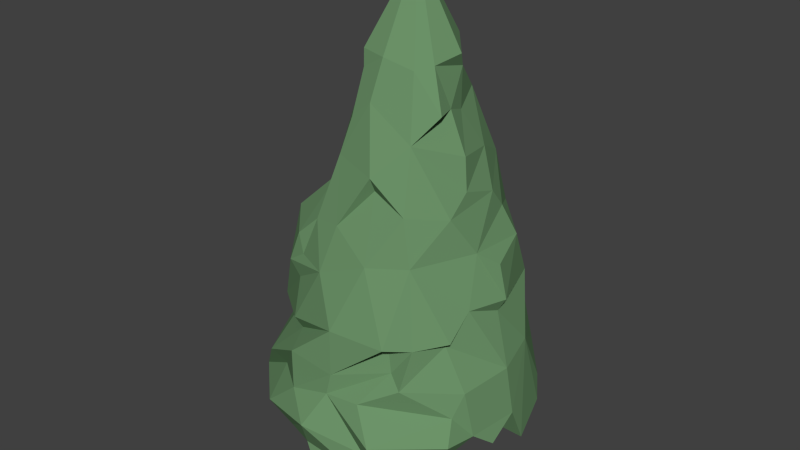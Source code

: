 # Source: rome_tree_anim.blend  (saved by Blender 2.59.0; exported with 4.5.12 LTS)
import bpy
from mathutils import Matrix  # noqa: F401  (used for matrix-valued properties, if any)

bpy.ops.wm.read_factory_settings(use_empty=True)
scene = bpy.context.scene
scene.name = 'Scene'

# ---- collections
col_collection_1 = bpy.data.collections.new('Collection 1'); scene.collection.children.link(col_collection_1)
col_collection_2 = bpy.data.collections.new('Collection 2'); scene.collection.children.link(col_collection_2)
col_collection_3 = bpy.data.collections.new('Collection 3'); scene.collection.children.link(col_collection_3)
col_collection_4 = bpy.data.collections.new('Collection 4'); scene.collection.children.link(col_collection_4)
col_collection_5 = bpy.data.collections.new('Collection 5'); scene.collection.children.link(col_collection_5)
col_collection_6 = bpy.data.collections.new('Collection 6'); scene.collection.children.link(col_collection_6)
col_collection_7 = bpy.data.collections.new('Collection 7'); scene.collection.children.link(col_collection_7)
col_collection_8 = bpy.data.collections.new('Collection 8'); scene.collection.children.link(col_collection_8)
col_collection_9 = bpy.data.collections.new('Collection 9'); scene.collection.children.link(col_collection_9)
col_collection_10 = bpy.data.collections.new('Collection 10'); scene.collection.children.link(col_collection_10)
col_collection_11 = bpy.data.collections.new('Collection 11'); scene.collection.children.link(col_collection_11)
col_collection_12 = bpy.data.collections.new('Collection 12'); scene.collection.children.link(col_collection_12)
col_collection_13 = bpy.data.collections.new('Collection 13'); scene.collection.children.link(col_collection_13)
col_collection_14 = bpy.data.collections.new('Collection 14'); scene.collection.children.link(col_collection_14)
col_collection_15 = bpy.data.collections.new('Collection 15'); scene.collection.children.link(col_collection_15)
col_collection_16 = bpy.data.collections.new('Collection 16'); scene.collection.children.link(col_collection_16)
col_collection_17 = bpy.data.collections.new('Collection 17'); scene.collection.children.link(col_collection_17)
col_collection_18 = bpy.data.collections.new('Collection 18'); scene.collection.children.link(col_collection_18)
col_collection_19 = bpy.data.collections.new('Collection 19'); scene.collection.children.link(col_collection_19)
col_collection_20 = bpy.data.collections.new('Collection 20'); scene.collection.children.link(col_collection_20)

# ---- materials (node trees are filled in below, after node groups)
mat_evergreen_leavessg = bpy.data.materials.new('Evergreen_LeavesSG')
mat_evergreen_leavessg.alpha_threshold = 0.0
mat_evergreen_leavessg.use_transparent_shadow = False
mat_evergreen_leavessg.diffuse_color = (0.15, 0.29, 0.14, 1.0)
mat_evergreen_leavessg.roughness = 0.5
mat_evergreen_leavessg.line_color = (0.0, 0.0, 0.0, 1.0)
mat_evergreen_trunksg = bpy.data.materials.new('Evergreen_TrunkSG')
mat_evergreen_trunksg.alpha_threshold = 0.0
mat_evergreen_trunksg.use_transparent_shadow = False
mat_evergreen_trunksg.diffuse_color = (0.29, 0.17, 0.0, 1.0)
mat_evergreen_trunksg.roughness = 0.5
mat_evergreen_trunksg.line_color = (0.0, 0.0, 0.0, 1.0)

# ---- material node trees

# ---- world
world_world = bpy.data.worlds.new('World'); scene.world = world_world
world_world.color = (0.05088, 0.05088, 0.05088)
world_world.use_sun_shadow = False
world_world.sun_shadow_jitter_overblur = 0.0
world_world.cycles.sampling_method = 'MANUAL'
world_world.cycles.sample_map_resolution = 256

# ---- meshes
me_evergreen_low = bpy.data.meshes.new('evergreen_low')
me_evergreen_low.from_pydata([(10.37, 12.07, 545.7), (140.9, 4.281, 109.5), (138.8, -24.41, 87.46), (113.8, -75.75, 83.18), (110.5, -81.72, 62.75), (79.76, -107.5, 64.36), (52.71, -118.8, 87.14), (46.59, -122.4, 63.31), (-2.843, -128.3, 45.09), (-17.06, -125.0, 72.77), (-47.83, -115.2, 73.42), (-53.03, -100.7, 67.49), (-110.8, -56.29, 77.14), (-125.8, -11.39, 76.75), (-123.8, -16.69, 93.27), (-124.9, 1.243, 178.5), (-93.65, -34.59, 243.0), (-88.53, -48.49, 287.3), (-23.36, -59.07, 363.0), (-56.76, -84.22, 279.5), (-71.79, -82.84, 244.4), (-18.55, -97.02, 254.7), (32.14, -90.08, 274.2), (8.651, -114.5, 208.0), (84.22, -83.69, 200.8), (79.3, -97.03, 160.6), (122.6, -51.38, 153.3), (109.8, -59.14, 207.4), (-51.53, -100.4, 193.7), (-108.2, -54.97, 180.6), (-128.5, -22.92, 140.8), (-83.79, -104.6, 144.6), (-118.1, -78.08, 99.82), (-36.28, -121.6, 171.0), (-116.8, 11.75, 155.7), (-143.5, 3.212, 112.1), (-124.5, 12.84, 111.1), (-71.62, -122.5, 97.22), (-8.137, -141.1, 105.9), (6.529, -119.2, 138.4), (-71.0, -95.86, 128.6), (117.2, -63.69, 129.1), (127.6, -82.65, 110.0), (66.5, -129.2, 106.2), (129.9, -45.55, 104.2), (-36.31, -121.5, 127.7), (57.32, -86.44, 200.7), (10.65, -117.0, 160.7), (63.13, -88.86, 171.0), (44.1, -117.0, 141.5), (-36.91, -78.44, 298.8), (59.0, -65.56, 323.8), (22.57, -62.96, 339.8), (23.11, -70.47, 355.0), (-16.13, -49.11, 399.4), (5.341, -48.57, 417.1), (-14.81, -33.37, 443.0), (64.3, -103.6, 203.2), (10.49, 86.3, 341.1), (29.39, 109.5, 270.9), (57.65, 122.5, 184.1), (50.45, 133.0, 121.2), (85.51, -7.081, 337.4), (87.37, 31.78, 325.7), (56.53, 20.12, 403.7), (80.2, -3.115, 369.8), (62.16, -2.968, 411.8), (38.81, -27.41, 448.5), (39.88, 58.86, 412.6), (33.04, 46.13, 466.7), (56.73, 18.61, 457.3), (50.04, -12.05, 452.0), (51.04, 28.33, 442.4), (70.73, 39.22, 365.1), (87.51, 48.67, 304.7), (117.7, 5.233, 268.2), (101.4, -9.925, 280.2), (64.43, 88.64, 289.3), (102.0, 54.62, 275.6), (98.58, 78.07, 225.5), (125.5, 44.23, 170.2), (123.3, 10.05, 229.7), (133.9, 1.285, 160.5), (92.03, 109.0, 127.4), (87.01, -32.7, 318.7), (58.49, 76.42, 345.7), (50.58, -45.91, 385.6), (-17.58, 129.3, 180.5), (-89.14, -11.39, 238.3), (-109.4, 17.99, 192.5), (-63.49, 14.72, 340.5), (-39.37, -20.99, 394.6), (-34.41, 69.92, 360.8), (-33.71, 71.69, 340.2), (-26.87, 57.59, 408.8), (6.705, 65.8, 416.9), (-40.23, 4.769, 420.7), (-17.98, -29.34, 459.2), (-35.34, 1.816, 455.9), (-45.56, -38.62, 329.3), (-58.31, 30.44, 321.3), (-35.29, 110.3, 270.6), (-3.315, 105.9, 291.1), (-46.67, 73.88, 288.6), (-77.05, -4.721, 293.5), (-80.34, 64.04, 266.3), (-43.82, 102.3, 236.4), (-9.979, 114.2, 241.9), (-104.7, 48.1, 200.1), (-65.6, 110.7, 154.1), (-16.63, 134.2, 150.1), (-112.9, 61.28, 133.9), (-103.9, 79.12, 113.6), (-43.92, 14.17, 381.9), (-27.4, 137.0, 103.2), (2.595, 141.1, 109.9), (-78.7, 111.9, 81.92), (-31.14, 138.2, 73.76), (-88.02, 100.2, 109.0), (-120.4, 52.67, 66.95), (128.2, 70.26, 83.08), (143.5, 19.19, 71.92), (120.0, 80.76, 105.5), (78.39, 124.6, 72.2), (9.256, -34.83, 457.3), (16.59, 51.94, 454.4), (2.146, 50.2, 459.5), (-21.72, 16.64, 458.5), (13.69, 88.94, 351.3), (67.23, -22.85, 410.9), (-61.35, 101.0, 143.4), (-47.75, -93.37, 179.9), (-93.43, -50.09, 168.5), (26.43, 106.0, 239.3), (77.01, 102.4, 204.9), (100.2, -53.66, 199.0), (108.1, -28.69, 228.7), (115.6, 7.746, 215.8), (8.855, 6.864, 87.54), (-8.257, -82.37, 301.7), (-47.81, 9.914, 393.6), (-52.85, -83.32, 256.9), (-58.21, -83.74, 230.0), (70.03, -70.35, 277.2), (-8.415, 11.39, 0.0), (4.806, -14.79, 0.0), (30.99, -1.572, 0.0), (4.806, -14.79, 96.55), (-8.415, 11.39, 96.55), (17.77, 24.61, 96.55), (-10.74, 9.37, 43.26), (17.77, 24.61, 0.0), (7.948, 20.0, 31.57), (26.29, 0.7142, 96.55)], [], [(17, 20, 19), (19, 20, 141), (32, 35, 12), (35, 36, 12), (36, 14, 12), (14, 13, 12), (43, 49, 39), (35, 32, 30), (30, 32, 31), (36, 35, 34), (40, 31, 32), (45, 38, 39), (37, 40, 32), (48, 46, 47), (49, 43, 41), (43, 42, 41), (44, 41, 42), (2, 1, 44), (41, 44, 26), (26, 44, 1), (47, 33, 45), (31, 40, 33), (40, 45, 33), (39, 47, 45), (25, 48, 49), (49, 48, 39), (46, 24, 57), (53, 52, 51), (0, 97, 124), (27, 24, 135), (53, 18, 139), (139, 18, 50), (20, 21, 141), (57, 47, 46), (55, 53, 86), (67, 0, 124), (139, 50, 21), (21, 50, 141), (131, 132, 31), (31, 132, 30), (143, 24, 27), (47, 23, 33), (41, 25, 49), (41, 26, 25), (38, 45, 37), (37, 45, 40), (15, 29, 16), (16, 29, 20), (20, 142, 21), (48, 47, 39), (131, 33, 23), (54, 18, 55), (55, 18, 53), (50, 18, 99), (31, 33, 131), (82, 26, 1), (64, 65, 73), (125, 126, 69), (72, 64, 68), (74, 76, 78), (78, 76, 75), (79, 81, 137), (80, 83, 134), (134, 83, 60), (77, 134, 59), (80, 134, 79), (134, 60, 133), (83, 61, 60), (76, 74, 63), (76, 81, 75), (78, 77, 74), (74, 77, 85), (73, 63, 85), (72, 69, 70), (70, 71, 72), (128, 68, 85), (85, 68, 73), (68, 64, 73), (78, 81, 79), (137, 81, 136), (65, 64, 66), (66, 64, 72), (134, 77, 79), (79, 77, 78), (85, 77, 59), (127, 96, 56), (94, 96, 126), (126, 96, 127), (105, 103, 101), (102, 101, 103), (100, 103, 105), (105, 106, 87), (130, 111, 108), (109, 108, 87), (87, 108, 105), (89, 88, 108), (108, 88, 104), (125, 95, 126), (126, 95, 94), (93, 103, 100), (104, 99, 100), (105, 104, 100), (91, 113, 90), (124, 97, 56), (107, 87, 106), (111, 130, 112), (108, 34, 89), (90, 100, 99), (54, 91, 18), (101, 106, 105), (58, 93, 128), (128, 93, 92), (105, 108, 104), (84, 86, 51), (51, 86, 53), (81, 76, 136), (76, 143, 136), (136, 143, 27), (135, 136, 27), (104, 16, 17), (15, 89, 34), (88, 16, 104), (34, 35, 30), (90, 99, 91), (91, 99, 18), (0, 98, 97), (0, 127, 98), (0, 126, 127), (0, 69, 126), (0, 71, 70), (0, 70, 69), (0, 67, 71), (9, 38, 10), (10, 38, 37), (38, 9, 7), (7, 9, 8), (39, 38, 6), (6, 38, 7), (5, 43, 6), (6, 43, 39), (12, 11, 32), (10, 37, 11), (11, 37, 32), (3, 43, 4), (4, 43, 5), (44, 42, 3), (3, 42, 43), (114, 110, 115), (115, 110, 87), (116, 130, 117), (117, 130, 114), (114, 130, 110), (118, 130, 116), (111, 119, 36), (119, 111, 112), (120, 80, 121), (121, 80, 1), (80, 82, 1), (122, 80, 120), (123, 83, 122), (122, 83, 80), (61, 83, 123), (130, 118, 112), (61, 115, 87), (61, 87, 60), (59, 102, 85), (102, 59, 107), (107, 133, 87), (87, 133, 60), (85, 102, 58), (65, 86, 62), (62, 86, 84), (106, 101, 107), (101, 102, 107), (91, 54, 96), (96, 54, 56), (55, 124, 56), (55, 67, 124), (127, 56, 98), (98, 56, 97), (68, 125, 72), (72, 125, 69), (95, 125, 68), (99, 104, 17), (50, 99, 19), (19, 99, 17), (139, 21, 22), (22, 52, 139), (100, 90, 93), (93, 90, 92), (95, 92, 94), (22, 51, 52), (76, 84, 143), (84, 51, 143), (63, 62, 84), (74, 85, 63), (128, 85, 58), (63, 73, 62), (62, 73, 65), (72, 71, 66), (66, 71, 129), (67, 129, 71), (129, 67, 86), (67, 55, 86), (94, 92, 113), (109, 130, 108), (115, 61, 138), (131, 28, 132), (132, 28, 29), (133, 107, 59), (134, 133, 59), (108, 111, 34), (136, 135, 82), (82, 135, 26), (82, 137, 136), (80, 137, 82), (79, 137, 80), (138, 36, 119), (44, 138, 2), (3, 138, 44), (4, 138, 3), (5, 138, 4), (6, 138, 5), (7, 138, 6), (8, 138, 7), (9, 138, 8), (10, 138, 9), (11, 138, 10), (12, 138, 11), (13, 138, 12), (14, 138, 13), (36, 138, 14), (112, 138, 119), (118, 138, 112), (116, 138, 118), (117, 138, 116), (114, 138, 117), (115, 138, 114), (123, 138, 61), (122, 138, 123), (120, 138, 122), (121, 138, 120), (1, 138, 121), (2, 138, 1), (139, 52, 53), (55, 56, 54), (140, 91, 96), (113, 91, 140), (109, 87, 110), (29, 15, 132), (132, 15, 34), (132, 34, 30), (92, 90, 113), (46, 48, 24), (24, 48, 25), (26, 135, 25), (25, 135, 24), (110, 130, 109), (96, 94, 140), (94, 113, 140), (102, 103, 93), (93, 58, 102), (81, 78, 75), (16, 88, 15), (15, 88, 89), (84, 76, 63), (66, 129, 86), (131, 23, 28), (16, 20, 17), (141, 50, 19), (23, 21, 28), (28, 21, 142), (20, 29, 142), (29, 28, 142), (21, 23, 22), (57, 23, 47), (66, 86, 65), (51, 22, 143), (24, 143, 57), (57, 143, 22), (57, 22, 23), (68, 128, 95), (95, 128, 92), (34, 111, 36), (150, 152, 144), (144, 152, 151), (150, 144, 145), (145, 147, 150), (150, 147, 148), (152, 150, 149), (150, 148, 149), (147, 145, 153), (153, 145, 146), (151, 152, 149), (146, 151, 153), (151, 149, 153)])
me_evergreen_low.polygons.foreach_set('material_index', [0, 0, 0, 0, 0, 0, 0, 0, 0, 0, 0, 0, 0, 0, 0, 0, 0, 0, 0, 0, 0, 0, 0, 0, 0, 0, 0, 0, 0, 0, 0, 0, 0, 0, 0, 0, 0, 0, 0, 0, 0, 0, 0, 0, 0, 0, 0, 0, 0, 0, 0, 0, 0, 0, 0, 0, 0, 0, 0, 0, 0, 0, 0, 0, 0, 0, 0, 0, 0, 0, 0, 0, 0, 0, 0, 0, 0, 0, 0, 0, 0, 0, 0, 0, 0, 0, 0, 0, 0, 0, 0, 0, 0, 0, 0, 0, 0, 0, 0, 0, 0, 0, 0, 0, 0, 0, 0, 0, 0, 0, 0, 0, 0, 0, 0, 0, 0, 0, 0, 0, 0, 0, 0, 0, 0, 0, 0, 0, 0, 0, 0, 0, 0, 0, 0, 0, 0, 0, 0, 0, 0, 0, 0, 0, 0, 0, 0, 0, 0, 0, 0, 0, 0, 0, 0, 0, 0, 0, 0, 0, 0, 0, 0, 0, 0, 0, 0, 0, 0, 0, 0, 0, 0, 0, 0, 0, 0, 0, 0, 0, 0, 0, 0, 0, 0, 0, 0, 0, 0, 0, 0, 0, 0, 0, 0, 0, 0, 0, 0, 0, 0, 0, 0, 0, 0, 0, 0, 0, 0, 0, 0, 0, 0, 0, 0, 0, 0, 0, 0, 0, 0, 0, 0, 0, 0, 0, 0, 0, 0, 0, 0, 0, 0, 0, 0, 0, 0, 0, 0, 0, 0, 0, 0, 0, 0, 0, 0, 0, 0, 0, 0, 0, 0, 0, 0, 0, 0, 0, 0, 0, 0, 0, 0, 0, 0, 0, 0, 0, 0, 0, 0, 0, 0, 0, 0, 0, 0, 0, 0, 0, 0, 0, 0, 0, 1, 1, 1, 1, 1, 1, 1, 1, 1, 1, 1, 1])
_uv = me_evergreen_low.uv_layers.new(name='uv_layer_0')
_uv.uv.foreach_set('vector', [0.8379, 0.3551, 0.91, 0.3217, 0.9011, 0.3824, 0.07932, 0.3772, 0.04285, 0.3325, 0.07982, 0.3448, 0.9213, 0.1101, 0.8307, 0.1169, 0.9027, 0.07607, 0.8307, 0.1169, 0.8177, 0.106, 0.9027, 0.07607, 0.8177, 0.106, 0.8526, 0.08642, 0.9027, 0.07607, 0.8526, 0.08642, 0.8484, 0.06673, 0.9027, 0.07607, 0.2048, 0.09334, 0.1908, 0.1378, 0.1417, 0.1413, 0.8307, 0.1169, 0.9213, 0.1101, 0.8545, 0.1499, 0.8545, 0.1499, 0.9213, 0.1101, 0.9646, 0.1726, 0.8177, 0.106, 0.8307, 0.1169, 0.8119, 0.1656, 0.9809, 0.1488, 0.9646, 0.1726, 0.9213, 0.1101, 0.08113, 0.1373, 0.115, 0.09444, 0.1417, 0.1413, 0.9996, 0.09913, 0.9809, 0.1488, 0.9213, 0.1101, 0.2248, 0.1781, 0.2286, 0.2073, 0.1486, 0.178, 0.1908, 0.1378, 0.2048, 0.09334, 0.2876, 0.1196, 0.2048, 0.09334, 0.2781, 0.09364, 0.2876, 0.1196, 0.3124, 0.09138, 0.2876, 0.1196, 0.2781, 0.09364, 0.3331, 0.07283, 0.3652, 0.09339, 0.3124, 0.09138, 0.2876, 0.1196, 0.3124, 0.09138, 0.3056, 0.1455, 0.3056, 0.1455, 0.3124, 0.09138, 0.3652, 0.09339, 0.1486, 0.178, 0.0844, 0.1961, 0.08113, 0.1373, 0.012, 0.1693, 0.02351, 0.1422, 0.0844, 0.1961, 0.02351, 0.1422, 0.08113, 0.1373, 0.0844, 0.1961, 0.1417, 0.1413, 0.1486, 0.178, 0.08113, 0.1373, 0.2367, 0.1591, 0.2248, 0.1781, 0.1908, 0.1378, 0.1908, 0.1378, 0.2248, 0.1781, 0.1417, 0.1413, 0.2286, 0.2073, 0.2538, 0.2129, 0.2218, 0.2247, 0.2455, 0.4506, 0.237, 0.4232, 0.2783, 0.3873, 0.3045, 0.6803, 0.3388, 0.6345, 0.4977, 0.718, 0.2953, 0.2178, 0.2538, 0.2129, 0.2978, 0.2037, 0.2455, 0.4506, 0.1779, 0.5007, 0.1691, 0.3903, 0.1691, 0.3903, 0.1779, 0.5007, 0.1221, 0.4024, 0.04285, 0.3325, 0.1287, 0.3209, 0.07982, 0.3448, 0.2218, 0.2247, 0.1486, 0.178, 0.2286, 0.2073, 0.2755, 0.5712, 0.2455, 0.4506, 0.3236, 0.4785, 0.3704, 0.5862, 0.4977, 0.718, 0.3388, 0.6345, 0.1691, 0.3903, 0.1221, 0.4024, 0.1287, 0.3209, 0.1287, 0.3209, 0.1221, 0.4024, 0.07982, 0.3448, 0.9702, 0.2396, 0.8925, 0.2011, 0.9646, 0.1726, 0.9646, 0.1726, 0.8925, 0.2011, 0.8545, 0.1499, 0.2692, 0.3167, 0.2538, 0.2129, 0.2953, 0.2178, 0.1486, 0.178, 0.1516, 0.2415, 0.0844, 0.1961, 0.2876, 0.1196, 0.2367, 0.1591, 0.1908, 0.1378, 0.2876, 0.1196, 0.3056, 0.1455, 0.2367, 0.1591, 0.115, 0.09444, 0.08113, 0.1373, 0.03534, 0.09054, 0.03534, 0.09054, 0.08113, 0.1373, 0.02351, 0.1422, 0.8182, 0.2018, 0.8805, 0.2223, 0.8384, 0.2953, 0.8384, 0.2953, 0.8805, 0.2223, 0.91, 0.3217, 0.04285, 0.3325, 0.05566, 0.3054, 0.1287, 0.3209, 0.2248, 0.1781, 0.1486, 0.178, 0.1417, 0.1413, 0.05142, 0.2256, 0.0844, 0.1961, 0.1516, 0.2415, 0.2176, 0.5698, 0.1779, 0.5007, 0.2755, 0.5712, 0.2755, 0.5712, 0.1779, 0.5007, 0.2455, 0.4506, 0.1221, 0.4024, 0.1779, 0.5007, 0.1133, 0.4732, 0.012, 0.1693, 0.0844, 0.1961, 0.05142, 0.2256, 0.365, 0.1496, 0.3056, 0.1455, 0.3652, 0.09339, 0.4333, 0.4811, 0.3883, 0.4286, 0.4484, 0.414, 0.5288, 0.56, 0.554, 0.5762, 0.4987, 0.5778, 0.4549, 0.5398, 0.4333, 0.4811, 0.5021, 0.4886, 0.4418, 0.3284, 0.3629, 0.3063, 0.441, 0.2865, 0.441, 0.2865, 0.3629, 0.3063, 0.3809, 0.2829, 0.4631, 0.2241, 0.3807, 0.2381, 0.3748, 0.2156, 0.4138, 0.1591, 0.4939, 0.1113, 0.5016, 0.2013, 0.5016, 0.2013, 0.4939, 0.1113, 0.5312, 0.1733, 0.5029, 0.3034, 0.5016, 0.2013, 0.5532, 0.2814, 0.4138, 0.1591, 0.5016, 0.2013, 0.4631, 0.2241, 0.5016, 0.2013, 0.5312, 0.1733, 0.5592, 0.2411, 0.4939, 0.1113, 0.5447, 0.1068, 0.5312, 0.1733, 0.3629, 0.3063, 0.4418, 0.3284, 0.4264, 0.3591, 0.3629, 0.3063, 0.3807, 0.2381, 0.3809, 0.2829, 0.441, 0.2865, 0.5029, 0.3034, 0.4418, 0.3284, 0.4418, 0.3284, 0.5029, 0.3034, 0.4995, 0.3803, 0.4484, 0.414, 0.4264, 0.3591, 0.4995, 0.3803, 0.4549, 0.5398, 0.4987, 0.5778, 0.4458, 0.5709, 0.4458, 0.5709, 0.4007, 0.5737, 0.4549, 0.5398, 0.5601, 0.3965, 0.5021, 0.4886, 0.4995, 0.3803, 0.4995, 0.3803, 0.5021, 0.4886, 0.4484, 0.414, 0.5021, 0.4886, 0.4333, 0.4811, 0.4484, 0.414, 0.441, 0.2865, 0.3807, 0.2381, 0.4631, 0.2241, 0.3748, 0.2156, 0.3807, 0.2381, 0.3323, 0.2366, 0.3883, 0.4286, 0.4333, 0.4811, 0.3963, 0.5058, 0.3963, 0.5058, 0.4333, 0.4811, 0.4549, 0.5398, 0.5016, 0.2013, 0.5029, 0.3034, 0.4631, 0.2241, 0.4631, 0.2241, 0.5029, 0.3034, 0.441, 0.2865, 0.4995, 0.3803, 0.5029, 0.3034, 0.5532, 0.2814, 0.6191, 0.6048, 0.6725, 0.5576, 0.7172, 0.6372, 0.6095, 0.4985, 0.6725, 0.5576, 0.554, 0.5762, 0.554, 0.5762, 0.6725, 0.5576, 0.6191, 0.6048, 0.7038, 0.2882, 0.66, 0.3206, 0.6288, 0.2821, 0.5919, 0.3092, 0.6288, 0.2821, 0.66, 0.3206, 0.7118, 0.3788, 0.66, 0.3206, 0.7038, 0.2882, 0.7038, 0.2882, 0.6461, 0.244, 0.6132, 0.1741, 0.6778, 0.1355, 0.7536, 0.1287, 0.75, 0.2134, 0.6707, 0.1516, 0.75, 0.2134, 0.6132, 0.1741, 0.6132, 0.1741, 0.75, 0.2134, 0.7038, 0.2882, 0.7896, 0.2148, 0.8089, 0.283, 0.75, 0.2134, 0.75, 0.2134, 0.8089, 0.283, 0.7774, 0.3523, 0.5288, 0.56, 0.5529, 0.499, 0.554, 0.5762, 0.554, 0.5762, 0.5529, 0.499, 0.6095, 0.4985, 0.6357, 0.3866, 0.66, 0.3206, 0.7118, 0.3788, 0.7774, 0.3523, 0.8026, 0.4358, 0.7118, 0.3788, 0.7038, 0.2882, 0.7774, 0.3523, 0.7118, 0.3788, 0.7296, 0.5339, 0.6908, 0.4903, 0.7172, 0.4301, 0.3388, 0.6345, 0.3045, 0.6803, 0.2845, 0.645, 0.6021, 0.2477, 0.6132, 0.1741, 0.6461, 0.244, 0.7536, 0.1287, 0.6778, 0.1355, 0.7317, 0.1033, 0.75, 0.2134, 0.8119, 0.1656, 0.7896, 0.2148, 0.7172, 0.4301, 0.7118, 0.3788, 0.8026, 0.4358, 0.781, 0.5723, 0.7296, 0.5339, 0.8089, 0.5252, 0.6288, 0.2821, 0.6461, 0.244, 0.7038, 0.2882, 0.5685, 0.3767, 0.6357, 0.3866, 0.5601, 0.3965, 0.5601, 0.3965, 0.6357, 0.3866, 0.6301, 0.4277, 0.7038, 0.2882, 0.75, 0.2134, 0.7774, 0.3523, 0.335, 0.3635, 0.3236, 0.4785, 0.2783, 0.3873, 0.2783, 0.3873, 0.3236, 0.4785, 0.2455, 0.4506, 0.3807, 0.2381, 0.3629, 0.3063, 0.3323, 0.2366, 0.3629, 0.3063, 0.2692, 0.3167, 0.3323, 0.2366, 0.3323, 0.2366, 0.2692, 0.3167, 0.2953, 0.2178, 0.2978, 0.2037, 0.3323, 0.2366, 0.2953, 0.2178, 0.7774, 0.3523, 0.8384, 0.2953, 0.8379, 0.3551, 0.8182, 0.2018, 0.7896, 0.2148, 0.8119, 0.1656, 0.8089, 0.283, 0.8384, 0.2953, 0.7774, 0.3523, 0.8119, 0.1656, 0.8307, 0.1169, 0.8545, 0.1499, 0.7172, 0.4301, 0.8026, 0.4358, 0.7296, 0.5339, 0.7296, 0.5339, 0.8026, 0.4358, 0.8089, 0.5252, 0.6388, 0.6264, 0.6707, 0.6729, 0.4977, 0.718, 0.6191, 0.6048, 0.6388, 0.6264, 0.4977, 0.718, 0.554, 0.5762, 0.6191, 0.6048, 0.4977, 0.718, 0.4987, 0.5778, 0.554, 0.5762, 0.4977, 0.718, 0.4007, 0.5737, 0.4458, 0.5709, 0.4977, 0.718, 0.4977, 0.718, 0.4458, 0.5709, 0.4987, 0.5778, 0.4977, 0.718, 0.3704, 0.5862, 0.4007, 0.5737, 0.1005, 0.05134, 0.115, 0.09444, 0.05832, 0.05327, 0.05832, 0.05327, 0.115, 0.09444, 0.03534, 0.09054, 0.115, 0.09444, 0.1005, 0.05134, 0.1783, 0.04012, 0.1783, 0.04012, 0.1005, 0.05134, 0.1176, 0.01726, 0.1417, 0.1413, 0.115, 0.09444, 0.1893, 0.06854, 0.1893, 0.06854, 0.115, 0.09444, 0.1783, 0.04012, 0.2224, 0.0454, 0.2048, 0.09334, 0.1893, 0.06854, 0.1893, 0.06854, 0.2048, 0.09334, 0.1417, 0.1413, 0.9027, 0.07607, 0.9899, 0.04779, 0.9213, 0.1101, 0.05832, 0.05327, 0.03534, 0.09054, 0.04302, 0.03868, 0.9899, 0.04779, 0.9996, 0.09913, 0.9213, 0.1101, 0.2773, 0.0639, 0.2048, 0.09334, 0.2677, 0.04189, 0.2677, 0.04189, 0.2048, 0.09334, 0.2224, 0.0454, 0.3124, 0.09138, 0.2781, 0.09364, 0.2773, 0.0639, 0.2773, 0.0639, 0.2781, 0.09364, 0.2048, 0.09334, 0.6241, 0.08864, 0.6145, 0.14, 0.5937, 0.09677, 0.5937, 0.09677, 0.6145, 0.14, 0.6132, 0.1741, 0.6882, 0.06416, 0.6778, 0.1355, 0.627, 0.0557, 0.627, 0.0557, 0.6778, 0.1355, 0.6241, 0.08864, 0.6241, 0.08864, 0.6778, 0.1355, 0.6145, 0.14, 0.7036, 0.09511, 0.6778, 0.1355, 0.6882, 0.06416, 0.7536, 0.1287, 0.7702, 0.04832, 0.8177, 0.106, 0.7702, 0.04832, 0.7536, 0.1287, 0.7317, 0.1033, 0.4377, 0.0621, 0.4138, 0.1591, 0.379, 0.05169, 0.379, 0.05169, 0.4138, 0.1591, 0.3652, 0.09339, 0.4138, 0.1591, 0.365, 0.1496, 0.3652, 0.09339, 0.4521, 0.0866, 0.4138, 0.1591, 0.4377, 0.0621, 0.5177, 0.05359, 0.4939, 0.1113, 0.4521, 0.0866, 0.4521, 0.0866, 0.4939, 0.1113, 0.4138, 0.1591, 0.5447, 0.1068, 0.4939, 0.1113, 0.5177, 0.05359, 0.6778, 0.1355, 0.7036, 0.09511, 0.7317, 0.1033, 0.5447, 0.1068, 0.5937, 0.09677, 0.6132, 0.1741, 0.5447, 0.1068, 0.6132, 0.1741, 0.5312, 0.1733, 0.5532, 0.2814, 0.5919, 0.3092, 0.4995, 0.3803, 0.5919, 0.3092, 0.5532, 0.2814, 0.6021, 0.2477, 0.6021, 0.2477, 0.5592, 0.2411, 0.6132, 0.1741, 0.6132, 0.1741, 0.5592, 0.2411, 0.5312, 0.1733, 0.4995, 0.3803, 0.5919, 0.3092, 0.5685, 0.3767, 0.3883, 0.4286, 0.3236, 0.4785, 0.3749, 0.3844, 0.3749, 0.3844, 0.3236, 0.4785, 0.335, 0.3635, 0.6461, 0.244, 0.6288, 0.2821, 0.6021, 0.2477, 0.6288, 0.2821, 0.5919, 0.3092, 0.6021, 0.2477, 0.7296, 0.5339, 0.781, 0.5723, 0.6725, 0.5576, 0.6725, 0.5576, 0.781, 0.5723, 0.7172, 0.6372, 0.2755, 0.5712, 0.3388, 0.6345, 0.2845, 0.645, 0.2755, 0.5712, 0.3704, 0.5862, 0.3388, 0.6345, 0.6191, 0.6048, 0.7172, 0.6372, 0.6388, 0.6264, 0.6388, 0.6264, 0.7172, 0.6372, 0.6707, 0.6729, 0.5021, 0.4886, 0.5288, 0.56, 0.4549, 0.5398, 0.4549, 0.5398, 0.5288, 0.56, 0.4987, 0.5778, 0.5529, 0.499, 0.5288, 0.56, 0.5021, 0.4886, 0.8026, 0.4358, 0.7774, 0.3523, 0.8379, 0.3551, 0.1221, 0.4024, 0.1133, 0.4732, 0.07932, 0.3772, 0.9011, 0.3824, 0.8026, 0.4358, 0.8379, 0.3551, 0.1691, 0.3903, 0.1287, 0.3209, 0.2104, 0.3264, 0.2104, 0.3264, 0.237, 0.4232, 0.1691, 0.3903, 0.7118, 0.3788, 0.7172, 0.4301, 0.6357, 0.3866, 0.6357, 0.3866, 0.7172, 0.4301, 0.6301, 0.4277, 0.5529, 0.499, 0.6301, 0.4277, 0.6095, 0.4985, 0.2104, 0.3264, 0.2783, 0.3873, 0.237, 0.4232, 0.3629, 0.3063, 0.335, 0.3635, 0.2692, 0.3167, 0.335, 0.3635, 0.2783, 0.3873, 0.2692, 0.3167, 0.4264, 0.3591, 0.3749, 0.3844, 0.335, 0.3635, 0.4418, 0.3284, 0.4995, 0.3803, 0.4264, 0.3591, 0.5601, 0.3965, 0.4995, 0.3803, 0.5685, 0.3767, 0.4264, 0.3591, 0.4484, 0.414, 0.3749, 0.3844, 0.3749, 0.3844, 0.4484, 0.414, 0.3883, 0.4286, 0.4549, 0.5398, 0.4007, 0.5737, 0.3963, 0.5058, 0.3963, 0.5058, 0.4007, 0.5737, 0.3795, 0.5174, 0.3704, 0.5862, 0.3795, 0.5174, 0.4007, 0.5737, 0.3795, 0.5174, 0.3704, 0.5862, 0.3236, 0.4785, 0.3704, 0.5862, 0.2755, 0.5712, 0.3236, 0.4785, 0.6095, 0.4985, 0.6301, 0.4277, 0.6908, 0.4903, 0.6707, 0.1516, 0.6778, 0.1355, 0.75, 0.2134, 0.3141, 0.7587, 0.3242, 0.8121, 0.17, 0.8137, 0.9702, 0.2396, 0.9674, 0.2613, 0.8925, 0.2011, 0.8925, 0.2011, 0.9674, 0.2613, 0.8805, 0.2223, 0.5592, 0.2411, 0.6021, 0.2477, 0.5532, 0.2814, 0.5016, 0.2013, 0.5592, 0.2411, 0.5532, 0.2814, 0.75, 0.2134, 0.7536, 0.1287, 0.8119, 0.1656, 0.3323, 0.2366, 0.2978, 0.2037, 0.365, 0.1496, 0.365, 0.1496, 0.2978, 0.2037, 0.3056, 0.1455, 0.365, 0.1496, 0.3748, 0.2156, 0.3323, 0.2366, 0.4138, 0.1591, 0.3748, 0.2156, 0.365, 0.1496, 0.4631, 0.2241, 0.3748, 0.2156, 0.4138, 0.1591, 0.17, 0.8137, 0.1254, 0.6667, 0.1736, 0.6565, 0.1562, 0.9644, 0.17, 0.8137, 0.1824, 0.9665, 0.1175, 0.9578, 0.17, 0.8137, 0.1562, 0.9644, 0.1098, 0.9564, 0.17, 0.8137, 0.1175, 0.9578, 0.0707, 0.9321, 0.17, 0.8137, 0.1098, 0.9564, 0.04869, 0.9066, 0.17, 0.8137, 0.0707, 0.9321, 0.04263, 0.9013, 0.17, 0.8137, 0.04869, 0.9066, 0.01848, 0.8496, 0.17, 0.8137, 0.04263, 0.9013, 0.01697, 0.8328, 0.17, 0.8137, 0.01848, 0.8496, 0.0166, 0.7958, 0.17, 0.8137, 0.01697, 0.8328, 0.0305, 0.7849, 0.17, 0.8137, 0.0166, 0.7958, 0.05825, 0.706, 0.17, 0.8137, 0.0305, 0.7849, 0.1018, 0.6735, 0.17, 0.8137, 0.05825, 0.706, 0.09675, 0.6776, 0.17, 0.8137, 0.1018, 0.6735, 0.1254, 0.6667, 0.17, 0.8137, 0.09675, 0.6776, 0.2106, 0.6642, 0.17, 0.8137, 0.1736, 0.6565, 0.237, 0.6746, 0.17, 0.8137, 0.2106, 0.6642, 0.2531, 0.6807, 0.17, 0.8137, 0.237, 0.6746, 0.2988, 0.7231, 0.17, 0.8137, 0.2531, 0.6807, 0.2989, 0.7275, 0.17, 0.8137, 0.2988, 0.7231, 0.3141, 0.7587, 0.17, 0.8137, 0.2989, 0.7275, 0.3232, 0.8474, 0.17, 0.8137, 0.3242, 0.8121, 0.2904, 0.9083, 0.17, 0.8137, 0.3232, 0.8474, 0.2818, 0.9211, 0.17, 0.8137, 0.2904, 0.9083, 0.2317, 0.9562, 0.17, 0.8137, 0.2818, 0.9211, 0.2182, 0.9589, 0.17, 0.8137, 0.2317, 0.9562, 0.1824, 0.9665, 0.17, 0.8137, 0.2182, 0.9589, 0.1691, 0.3903, 0.237, 0.4232, 0.2455, 0.4506, 0.2755, 0.5712, 0.2845, 0.645, 0.2176, 0.5698, 0.6831, 0.5233, 0.7296, 0.5339, 0.6725, 0.5576, 0.6908, 0.4903, 0.7296, 0.5339, 0.6831, 0.5233, 0.6707, 0.1516, 0.6132, 0.1741, 0.6145, 0.14, 0.8805, 0.2223, 0.8182, 0.2018, 0.8925, 0.2011, 0.8925, 0.2011, 0.8182, 0.2018, 0.8119, 0.1656, 0.8925, 0.2011, 0.8119, 0.1656, 0.8545, 0.1499, 0.6301, 0.4277, 0.7172, 0.4301, 0.6908, 0.4903, 0.2286, 0.2073, 0.2248, 0.1781, 0.2538, 0.2129, 0.2538, 0.2129, 0.2248, 0.1781, 0.2367, 0.1591, 0.3056, 0.1455, 0.2978, 0.2037, 0.2367, 0.1591, 0.2367, 0.1591, 0.2978, 0.2037, 0.2538, 0.2129, 0.6145, 0.14, 0.6778, 0.1355, 0.6707, 0.1516, 0.6725, 0.5576, 0.6095, 0.4985, 0.6831, 0.5233, 0.6095, 0.4985, 0.6908, 0.4903, 0.6831, 0.5233, 0.5919, 0.3092, 0.66, 0.3206, 0.6357, 0.3866, 0.6357, 0.3866, 0.5685, 0.3767, 0.5919, 0.3092, 0.3807, 0.2381, 0.441, 0.2865, 0.3809, 0.2829, 0.8384, 0.2953, 0.8089, 0.283, 0.8182, 0.2018, 0.8182, 0.2018, 0.8089, 0.283, 0.7896, 0.2148, 0.335, 0.3635, 0.3629, 0.3063, 0.4264, 0.3591, 0.3963, 0.5058, 0.3795, 0.5174, 0.3236, 0.4785, 0.05142, 0.2256, 0.1516, 0.2415, 0.05794, 0.2468, 0.8384, 0.2953, 0.91, 0.3217, 0.8379, 0.3551, 0.07982, 0.3448, 0.1221, 0.4024, 0.07932, 0.3772, 0.1516, 0.2415, 0.1287, 0.3209, 0.05794, 0.2468, 0.05794, 0.2468, 0.1287, 0.3209, 0.05566, 0.3054, 0.91, 0.3217, 0.8805, 0.2223, 0.9341, 0.3065, 0.8805, 0.2223, 0.9674, 0.2613, 0.9341, 0.3065, 0.1287, 0.3209, 0.1516, 0.2415, 0.2104, 0.3264, 0.2218, 0.2247, 0.1516, 0.2415, 0.1486, 0.178, 0.3963, 0.5058, 0.3236, 0.4785, 0.3883, 0.4286, 0.2783, 0.3873, 0.2104, 0.3264, 0.2692, 0.3167, 0.2538, 0.2129, 0.2692, 0.3167, 0.2218, 0.2247, 0.2218, 0.2247, 0.2692, 0.3167, 0.2104, 0.3264, 0.2218, 0.2247, 0.2104, 0.3264, 0.1516, 0.2415, 0.5021, 0.4886, 0.5601, 0.3965, 0.5529, 0.499, 0.5529, 0.499, 0.5601, 0.3965, 0.6301, 0.4277, 0.8119, 0.1656, 0.7536, 0.1287, 0.8177, 0.106, 0.7022, 0.821, 0.6519, 0.7888, 0.6968, 0.7018, 0.9629, 0.7018, 0.918, 0.7888, 0.8943, 0.7456, 0.7022, 0.821, 0.6968, 0.7018, 0.7646, 0.7462, 0.7646, 0.7462, 0.7676, 0.9678, 0.7022, 0.821, 0.7022, 0.821, 0.7676, 0.9678, 0.6968, 0.9678, 0.918, 0.7888, 0.9683, 0.821, 0.8971, 0.94, 0.9683, 0.821, 0.9629, 0.9678, 0.8971, 0.94, 0.7676, 0.9678, 0.7646, 0.7462, 0.8364, 0.9678, 0.8364, 0.9678, 0.7646, 0.7462, 0.8345, 0.7469, 0.8943, 0.7456, 0.918, 0.7888, 0.8971, 0.94, 0.8345, 0.7469, 0.8943, 0.7456, 0.8364, 0.9678, 0.8943, 0.7456, 0.8971, 0.94, 0.8364, 0.9678])
me_evergreen_low.materials.append(mat_evergreen_leavessg)
me_evergreen_low.materials.append(mat_evergreen_trunksg)
me_evergreen_low.use_remesh_preserve_volume = False
me_evergreen_low.use_remesh_preserve_attributes = False
me_evergreen_low.use_mirror_vertex_groups = False
me_evergreen_low.update()

# ---- objects
ob_evergreen_low = bpy.data.objects.new('evergreen_low', me_evergreen_low)

# ---- transforms, parenting, visibility, modifiers, constraints
ob_evergreen_low.location = (-3.635, -3.014, 1.147)
ob_evergreen_low.lineart.crease_threshold = 0.0

# ---- collection membership
col_collection_1.objects.link(ob_evergreen_low)
col_collection_2.objects.link(ob_evergreen_low)
col_collection_3.objects.link(ob_evergreen_low)
col_collection_4.objects.link(ob_evergreen_low)
col_collection_5.objects.link(ob_evergreen_low)
col_collection_6.objects.link(ob_evergreen_low)
col_collection_7.objects.link(ob_evergreen_low)
col_collection_8.objects.link(ob_evergreen_low)
col_collection_9.objects.link(ob_evergreen_low)
col_collection_10.objects.link(ob_evergreen_low)
col_collection_11.objects.link(ob_evergreen_low)
col_collection_12.objects.link(ob_evergreen_low)
col_collection_13.objects.link(ob_evergreen_low)
col_collection_14.objects.link(ob_evergreen_low)
col_collection_15.objects.link(ob_evergreen_low)
col_collection_16.objects.link(ob_evergreen_low)
col_collection_17.objects.link(ob_evergreen_low)
col_collection_18.objects.link(ob_evergreen_low)
col_collection_19.objects.link(ob_evergreen_low)
col_collection_20.objects.link(ob_evergreen_low)

# ---- scene / render settings (as saved in the file)
scene.frame_start = 1; scene.frame_end = 10; scene.frame_set(0)
scene.render.engine = 'BLENDER_EEVEE_NEXT'
scene.render.image_settings.color_mode = 'RGB'
scene.render.image_settings.compression = 90
scene.render.resolution_percentage = 50
scene.render.dither_intensity = 0.0
scene.render.bake_margin = 2
scene.render.bake_bias = 0.0
scene.cycles.use_denoising = False
scene.cycles.samples = 10
scene.cycles.sampling_pattern = 'TABULATED_SOBOL'
scene.cycles.light_sampling_threshold = 0.0
scene.cycles.use_adaptive_sampling = False
scene.cycles.use_light_tree = False
scene.cycles.blur_glossy = 0.0
scene.cycles.volume_bounces = 1
scene.cycles.pixel_filter_type = 'GAUSSIAN'
scene.cycles.sample_clamp_indirect = 0.0
scene.view_settings.view_transform = 'Standard'
bpy.context.view_layer.update()

# ---- added for rendering (the .blend has no active camera and no usable light): camera, sun
cam_auto = bpy.data.cameras.new('AutoCamera')
cam_auto.lens = 50.0
cam_auto.sensor_width = 36.0
cam_auto.clip_end = 11011.0
ob_auto_camera = bpy.data.objects.new('AutoCamera', cam_auto)
scene.collection.objects.link(ob_auto_camera)
ob_auto_camera.location = (623.777, -755.908, 775.916)
ob_auto_camera.rotation_euler = (1.09748, -7.21219e-08, 0.694738)
scene.camera = ob_auto_camera
light_auto_sun = bpy.data.lights.new('AutoSun', 'SUN')
light_auto_sun.energy = 3.0
light_auto_sun.angle = 0.0523599
ob_auto_sun = bpy.data.objects.new('AutoSun', light_auto_sun)
scene.collection.objects.link(ob_auto_sun)
ob_auto_sun.rotation_euler = (0.872665, 0.174533, 0.523599)
bpy.context.view_layer.update()
